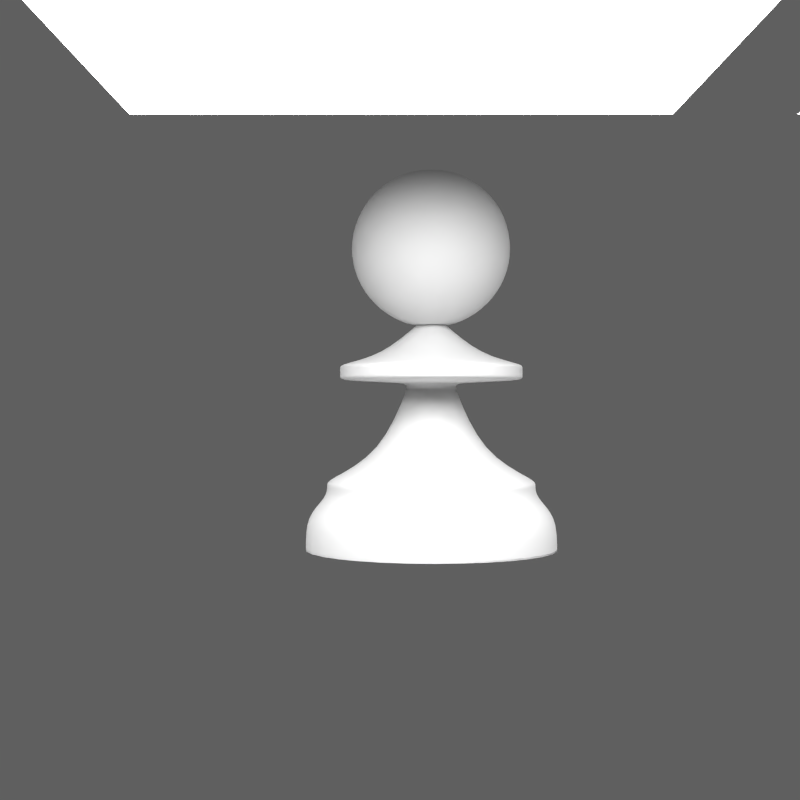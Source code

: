 # Source: chess.blend  (saved by Blender 2.67.0; exported with 4.5.12 LTS)
import bpy
from mathutils import Matrix  # noqa: F401  (used for matrix-valued properties, if any)

bpy.ops.wm.read_factory_settings(use_empty=True)
scene = bpy.context.scene
scene.name = 'Darktable'

# ---- collections
col_collection_1 = bpy.data.collections.new('Collection 1'); scene.collection.children.link(col_collection_1)
col_collection_2 = bpy.data.collections.new('Collection 2'); scene.collection.children.link(col_collection_2)

# ---- materials (node trees are filled in below, after node groups)
mat_light = bpy.data.materials.new('light')
mat_light.alpha_threshold = 0.0
mat_light.roughness = 0.5
mat_light.line_color = (0.0, 0.0, 0.0, 1.0)
mat_blacklens = bpy.data.materials.new('blacklens')
mat_blacklens.alpha_threshold = 0.0
mat_blacklens.roughness = 0.5
mat_blacklens.line_color = (0.0, 0.0, 0.0, 1.0)
mat_floor = bpy.data.materials.new('floor')
mat_floor.alpha_threshold = 0.0
mat_floor.roughness = 0.5
mat_floor.line_color = (0.0, 0.0, 0.0, 1.0)

# ---- material node trees
mat_light.use_nodes = True; mat_light.node_tree.nodes.clear()
_N = mat_light.node_tree.nodes; _L = mat_light.node_tree.links
n0 = _N.new('ShaderNodeOutputMaterial'); n0.name = 'Material Output'; n0.location = (300, 300)
n0.width = 120
n1 = _N.new('ShaderNodeEmission'); n1.name = 'Emission'; n1.location = (100, 300)
n1.width = 150
n1.inputs[0].default_value = (0.8, 0.8, 0.8, 1.0)
n1.inputs[1].default_value = 10.0
_L.new(n1.outputs[0], n0.inputs[0])
n0.is_active_output = True
mat_blacklens.use_nodes = True; mat_blacklens.node_tree.nodes.clear()
_N = mat_blacklens.node_tree.nodes; _L = mat_blacklens.node_tree.links
n0 = _N.new('ShaderNodeOutputMaterial'); n0.name = 'Material Output'; n0.location = (1066, 355)
n0.width = 120
n1 = _N.new('ShaderNodeMixShader'); n1.name = 'Mix Shader'; n1.location = (866, 355)
n1.width = 150
n2 = _N.new('ShaderNodeBsdfAnisotropic'); n2.name = 'Glossy BSDF'; n2.location = (648, 424)
n2.distribution = 'BECKMANN'
n2.inputs[0].default_value = (0.07192, 0.07192, 0.07192, 1.0)
n2.inputs[1].default_value = 0.5477
n3 = _N.new('ShaderNodeBsdfDiffuse'); n3.name = 'Diffuse BSDF'; n3.location = (655, 165)
n3.inputs[0].default_value = (0.004217, 0.004217, 0.004217, 1.0)
n3.inputs[1].default_value = 0.7
_L.new(n1.outputs[0], n0.inputs[0])
_L.new(n2.outputs[0], n1.inputs[1])
_L.new(n3.outputs[0], n1.inputs[2])
n0.is_active_output = True
mat_floor.use_nodes = True; mat_floor.node_tree.nodes.clear()
_N = mat_floor.node_tree.nodes; _L = mat_floor.node_tree.links
n0 = _N.new('ShaderNodeMixShader'); n0.name = 'Mix Shader'; n0.location = (242, 183)
n0.width = 150
n0.inputs[0].default_value = 1.0
n1 = _N.new('ShaderNodeBsdfTransparent'); n1.name = 'Transparent BSDF'; n1.location = (-152, 97)
n1.width = 150
n2 = _N.new('ShaderNodeBsdfDiffuse'); n2.name = 'Diffuse BSDF'; n2.location = (-146, -28)
n2.inputs[0].default_value = (0.2413, 0.2413, 0.2413, 1.0)
n3 = _N.new('ShaderNodeOutputMaterial'); n3.name = 'Material Output'; n3.location = (565, 299)
n3.width = 120
n4 = _N.new('ShaderNodeLightPath'); n4.name = 'Light Path'; n4.location = (-151, 578)
n4.width = 150
_L.new(n2.outputs[0], n3.inputs[0])
n3.is_active_output = True

# ---- world
world_world_002 = bpy.data.worlds.new('World.002'); scene.world = world_world_002
world_world_002.use_nodes = True; world_world_002.node_tree.nodes.clear()
_N = world_world_002.node_tree.nodes; _L = world_world_002.node_tree.links
n0 = _N.new('ShaderNodeOutputWorld'); n0.name = 'World Output'; n0.location = (300, 300)
n0.width = 120
n1 = _N.new('ShaderNodeBackground'); n1.name = 'Background'; n1.location = (10, 300)
n1.width = 150
n1.inputs[0].default_value = (0.1149, 0.1149, 0.1149, 1.0)
_L.new(n1.outputs[0], n0.inputs[0])
n0.is_active_output = True
world_world_002.color = (0.05088, 0.05088, 0.05088)
world_world_002.use_sun_shadow = False
world_world_002.sun_shadow_jitter_overblur = 0.0
world_world_002.cycles.sampling_method = 'MANUAL'
world_world_002.cycles.sample_map_resolution = 256

# ---- cameras
cam_camera_004 = bpy.data.cameras.new('Camera.004')
cam_camera_004.clip_end = 100.0
cam_camera_004.lens = 55.0
cam_camera_004.sensor_width = 32.0
cam_camera_004.sensor_height = 18.0
cam_camera_004.dof.focus_distance = 0.0

# ---- meshes
me_circle = bpy.data.meshes.new('Circle')
me_circle.from_pydata([(-0.2495, -2.31e-07, 2.932), (-0.4592, -2.31e-07, 2.807), (-0.5994, -2.31e-07, 2.62), (-0.6486, -2.31e-07, 2.4), (-0.5994, -2.31e-07, 2.18), (-0.4592, -2.31e-07, 1.993), (-0.2495, -2.31e-07, 1.868), (-0.002101, -2.31e-07, 1.824), (-0.177, 0.1749, 2.932), (-0.3253, 0.3232, 2.807), (-0.4244, 0.4223, 2.62), (-0.4592, 0.4571, 2.4), (-0.4244, 0.4223, 2.18), (-0.3253, 0.3232, 1.993), (-0.177, 0.1749, 1.868), (-0.002101, 0.2474, 2.932), (-0.002101, 0.4571, 2.807), (-0.002101, 0.5973, 2.62), (-0.002101, 0.6465, 2.4), (-0.002101, 0.5973, 2.18), (-0.002101, 0.4571, 1.993), (-0.002101, 0.2474, 1.868), (-0.002101, -3e-07, 2.976), (0.1728, 0.1749, 2.932), (0.3211, 0.3232, 2.807), (0.4202, 0.4223, 2.62), (0.455, 0.4571, 2.4), (0.4202, 0.4223, 2.18), (0.3211, 0.3232, 1.993), (0.1728, 0.1749, 1.868), (0.2453, -2.791e-07, 2.932), (0.455, -3.273e-07, 2.807), (0.5952, -3.273e-07, 2.62), (0.6444, -3.273e-07, 2.4), (0.5952, -3.273e-07, 2.18), (0.455, -3.273e-07, 1.993), (0.2453, -2.791e-07, 1.868), (0.1728, -0.1749, 2.932), (0.3211, -0.3232, 2.807), (0.4202, -0.4223, 2.62), (0.455, -0.4571, 2.4), (0.4202, -0.4223, 2.18), (0.3211, -0.3232, 1.993), (0.1728, -0.1749, 1.868), (-0.002101, -0.2474, 2.932), (-0.002102, -0.4571, 2.807), (-0.002102, -0.5973, 2.62), (-0.002102, -0.6465, 2.4), (-0.002102, -0.5973, 2.18), (-0.002102, -0.4571, 1.993), (-0.002101, -0.2474, 1.868), (-0.177, -0.1749, 2.932), (-0.3253, -0.3232, 2.807), (-0.4244, -0.4223, 2.62), (-0.4592, -0.4571, 2.4), (-0.4244, -0.4223, 2.18), (-0.3253, -0.3232, 1.993), (-0.177, -0.1749, 1.868), (0.0, 1.0, 0.2389), (-0.7071, 0.7071, 0.2389), (-1.0, -4.371e-08, 0.2389), (-0.7071, -0.7071, 0.2389), (8.742e-08, -1.0, 0.2389), (0.7071, -0.7071, 0.2389), (1.0, 1.192e-08, 0.2389), (0.7071, 0.7071, 0.2389), (0.0, 1.0, 0.4779), (-0.7071, 0.7071, 0.4779), (-1.0, -4.371e-08, 0.4779), (-0.7071, -0.7071, 0.4779), (8.742e-08, -1.0, 0.4779), (0.7071, -0.7071, 0.4779), (1.0, 1.192e-08, 0.4779), (0.7071, 0.7071, 0.4779), (1.271e-09, 0.8294, 0.6144), (-0.5865, 0.5865, 0.6144), (-0.8294, -3.626e-08, 0.6144), (-0.5865, -0.5865, 0.6144), (7.378e-08, -0.8294, 0.6144), (0.5865, -0.5865, 0.6144), (0.8294, 9.891e-09, 0.6144), (0.5865, 0.5865, 0.6144), (1.271e-09, 0.8294, 0.7055), (-0.5865, 0.5865, 0.7055), (-0.8294, -3.626e-08, 0.7055), (-0.5865, -0.5865, 0.7055), (7.378e-08, -0.8294, 0.7055), (0.5865, -0.5865, 0.7055), (0.8294, 9.891e-09, 0.7055), (0.5865, 0.5865, 0.7055), (1.271e-09, 0.8294, 0.7339), (-0.5865, 0.5865, 0.7339), (-0.8294, -3.626e-08, 0.7339), (-0.5865, -0.5865, 0.7339), (7.378e-08, -0.8294, 0.7339), (0.5865, -0.5865, 0.7339), (0.8294, 9.891e-09, 0.7339), (0.5865, 0.5865, 0.7339), (4.107e-08, 0.1807, 1.417), (-0.1278, 0.1278, 1.417), (-0.1807, -1.373e-08, 1.417), (-0.1278, -0.1278, 1.417), (5.687e-08, -0.1807, 1.417), (0.1278, -0.1278, 1.417), (0.1807, -3.672e-09, 1.417), (0.1278, 0.1278, 1.417), (4.107e-08, 0.1807, 1.434), (-0.1278, 0.1278, 1.434), (-0.1807, -1.373e-08, 1.434), (-0.1278, -0.1278, 1.434), (5.687e-08, -0.1807, 1.434), (0.1278, -0.1278, 1.434), (0.1807, -3.672e-09, 1.434), (0.1278, 0.1278, 1.434), (-1.495e-08, 0.7268, 1.451), (-0.514, 0.514, 1.451), (-0.7268, -2.144e-08, 1.451), (-0.514, -0.514, 1.451), (4.859e-08, -0.7268, 1.451), (0.514, -0.514, 1.451), (0.7268, 1.9e-08, 1.451), (0.514, 0.514, 1.451), (-1.495e-08, 0.7268, 1.474), (-0.514, 0.514, 1.474), (-0.7268, -2.144e-08, 1.474), (-0.514, -0.514, 1.474), (4.859e-08, -0.7268, 1.474), (0.514, -0.514, 1.474), (0.7268, 1.9e-08, 1.474), (0.514, 0.514, 1.474), (-1.495e-08, 0.7268, 1.548), (-0.514, 0.514, 1.548), (-0.7268, -2.144e-08, 1.548), (-0.514, -0.514, 1.548), (4.859e-08, -0.7268, 1.548), (0.514, -0.514, 1.548), (0.7268, 1.9e-08, 1.548), (0.514, 0.514, 1.548), (-1.495e-08, 0.7268, 1.565), (-0.514, 0.514, 1.565), (-0.7268, -2.144e-08, 1.565), (-0.514, -0.514, 1.565), (4.859e-08, -0.7268, 1.565), (0.514, -0.514, 1.565), (0.7268, 1.9e-08, 1.565), (0.514, 0.514, 1.565), (9.75e-09, 0.1115, 1.853), (-0.07886, 0.07886, 1.853), (-0.1115, 4.16e-09, 1.853), (-0.07886, -0.07886, 1.853), (1.95e-08, -0.1115, 1.853), (0.07886, -0.07886, 1.853), (0.1115, 1.036e-08, 1.853), (0.07886, 0.07886, 1.853), (-0.2854, -0.2854, 0.9226), (-0.4036, -1.723e-08, 0.9226), (0.4036, 5.226e-09, 0.9226), (0.2854, -0.2854, 0.9226), (-0.2854, 0.2854, 0.9226), (5.42e-08, -0.4036, 0.9226), (1.892e-08, 0.4036, 0.9226), (0.2854, 0.2854, 0.9226), (-0.3938, -1.017e-08, 1.635), (-0.2784, 0.2784, 1.635), (0.2784, -0.2784, 1.635), (3.768e-08, -0.3938, 1.635), (3.261e-09, 0.3938, 1.635), (0.2784, 0.2784, 1.635), (-0.2784, -0.2784, 1.635), (0.3938, 1.174e-08, 1.635)], [], [(3, 2, 10, 11), (6, 5, 13, 14), (2, 1, 9, 10), (5, 4, 12, 13), (1, 0, 8, 9), (4, 3, 11, 12), (10, 9, 16, 17), (13, 12, 19, 20), (9, 8, 15, 16), (12, 11, 18, 19), (11, 10, 17, 18), (14, 13, 20, 21), (17, 16, 24, 25), (20, 19, 27, 28), (16, 15, 23, 24), (19, 18, 26, 27), (18, 17, 25, 26), (21, 20, 28, 29), (25, 24, 31, 32), (28, 27, 34, 35), (24, 23, 30, 31), (27, 26, 33, 34), (26, 25, 32, 33), (29, 28, 35, 36), (32, 31, 38, 39), (35, 34, 41, 42), (31, 30, 37, 38), (34, 33, 40, 41), (33, 32, 39, 40), (36, 35, 42, 43), (39, 38, 45, 46), (42, 41, 48, 49), (38, 37, 44, 45), (41, 40, 47, 48), (40, 39, 46, 47), (43, 42, 49, 50), (46, 45, 52, 53), (49, 48, 55, 56), (45, 44, 51, 52), (48, 47, 54, 55), (47, 46, 53, 54), (50, 49, 56, 57), (0, 22, 8), (7, 6, 14), (7, 14, 21), (8, 22, 15), (7, 21, 29), (15, 22, 23), (7, 29, 36), (23, 22, 30), (7, 36, 43), (30, 22, 37), (7, 43, 50), (37, 22, 44), (7, 50, 57), (44, 22, 51), (53, 52, 1, 2), (56, 55, 4, 5), (52, 51, 0, 1), (55, 54, 3, 4), (7, 57, 6), (51, 22, 0), (54, 53, 2, 3), (57, 56, 5, 6), (65, 58, 66, 73), (58, 59, 67, 66), (61, 62, 70, 69), (64, 65, 73, 72), (60, 61, 69, 68), (63, 64, 72, 71), (59, 60, 68, 67), (62, 63, 71, 70), (72, 73, 81, 80), (68, 69, 77, 76), (71, 72, 80, 79), (67, 68, 76, 75), (70, 71, 79, 78), (73, 66, 74, 81), (66, 67, 75, 74), (69, 70, 78, 77), (81, 74, 82, 89), (74, 75, 83, 82), (77, 78, 86, 85), (80, 81, 89, 88), (76, 77, 85, 84), (79, 80, 88, 87), (75, 76, 84, 83), (78, 79, 87, 86), (83, 84, 92, 91), (86, 87, 95, 94), (89, 82, 90, 97), (82, 83, 91, 90), (85, 86, 94, 93), (88, 89, 97, 96), (84, 85, 93, 92), (87, 88, 96, 95), (155, 154, 101, 100), (157, 156, 104, 103), (158, 155, 100, 99), (159, 157, 103, 102), (161, 160, 98, 105), (160, 158, 99, 98), (154, 159, 102, 101), (156, 161, 105, 104), (101, 102, 110, 109), (104, 105, 113, 112), (100, 101, 109, 108), (103, 104, 112, 111), (99, 100, 108, 107), (102, 103, 111, 110), (105, 98, 106, 113), (98, 99, 107, 106), (110, 111, 119, 118), (113, 106, 114, 121), (106, 107, 115, 114), (109, 110, 118, 117), (112, 113, 121, 120), (108, 109, 117, 116), (111, 112, 120, 119), (107, 108, 116, 115), (119, 120, 128, 127), (115, 116, 124, 123), (118, 119, 127, 126), (121, 114, 122, 129), (114, 115, 123, 122), (117, 118, 126, 125), (120, 121, 129, 128), (116, 117, 125, 124), (128, 129, 137, 136), (124, 125, 133, 132), (127, 128, 136, 135), (123, 124, 132, 131), (126, 127, 135, 134), (129, 122, 130, 137), (122, 123, 131, 130), (125, 126, 134, 133), (137, 130, 138, 145), (130, 131, 139, 138), (133, 134, 142, 141), (136, 137, 145, 144), (132, 133, 141, 140), (135, 136, 144, 143), (131, 132, 140, 139), (134, 135, 143, 142), (163, 162, 148, 147), (165, 164, 151, 150), (167, 166, 146, 153), (166, 163, 147, 146), (168, 165, 150, 149), (169, 167, 153, 152), (162, 168, 149, 148), (164, 169, 152, 151), (92, 93, 154, 155), (95, 96, 156, 157), (91, 92, 155, 158), (94, 95, 157, 159), (97, 90, 160, 161), (90, 91, 158, 160), (93, 94, 159, 154), (96, 97, 161, 156), (139, 140, 162, 163), (142, 143, 164, 165), (145, 138, 166, 167), (138, 139, 163, 166), (141, 142, 165, 168), (144, 145, 167, 169), (140, 141, 168, 162), (143, 144, 169, 164)])
me_circle.polygons.foreach_set('use_smooth', [True] * 168)
me_circle.use_remesh_preserve_volume = False
me_circle.use_remesh_preserve_attributes = False
me_circle.use_mirror_vertex_groups = False
me_circle.update()
me_plane_005 = bpy.data.meshes.new('Plane.005')
me_plane_005.from_pydata([(0.213, -1.0, 0.0), (-0.137, -1.0, 0.0), (0.213, 1.0, 0.0), (-0.137, 1.0, 0.0)], [], [(1, 0, 2, 3)])
me_plane_005.materials.append(mat_light)
me_plane_005.use_remesh_preserve_volume = False
me_plane_005.use_remesh_preserve_attributes = False
me_plane_005.use_mirror_vertex_groups = False
me_plane_005.update()
me_plane_002 = bpy.data.meshes.new('Plane.002')
me_plane_002.from_pydata([(-0.6501, -1.0, 0.0), (-1.0, -1.0, 0.0), (-0.6501, 1.0, 0.0), (-1.0, 1.0, 0.0), (-0.224, -1.0, 0.0), (-0.5739, -1.0, 0.0), (-0.224, 1.0, 0.0), (-0.5739, 1.0, 0.0), (0.213, -1.0, 0.0), (-0.137, -1.0, 0.0), (0.213, 1.0, 0.0), (-0.137, 1.0, 0.0), (0.643, -1.0, 0.0), (0.2931, -1.0, 0.0), (0.643, 1.0, 0.0), (0.2931, 1.0, 0.0), (1.097, -1.0, 0.0), (0.7468, -1.0, 0.0), (1.097, 1.0, 0.0), (0.7468, 1.0, 0.0)], [], [(1, 0, 2, 3), (5, 4, 6, 7), (9, 8, 10, 11), (13, 12, 14, 15), (17, 16, 18, 19)])
me_plane_002.materials.append(mat_light)
me_plane_002.use_remesh_preserve_volume = False
me_plane_002.use_remesh_preserve_attributes = False
me_plane_002.use_mirror_vertex_groups = False
me_plane_002.update()
me_circle_031 = bpy.data.meshes.new('Circle.031')
me_circle_031.from_pydata([], [], [])
me_circle_031.materials.append(mat_blacklens)
me_circle_031.use_remesh_preserve_volume = False
me_circle_031.use_remesh_preserve_attributes = False
me_circle_031.use_mirror_vertex_groups = False
me_circle_031.update()
me_plane_001 = bpy.data.meshes.new('Plane.001')
me_plane_001.from_pydata([(1.0, -1.0, 0.0), (-1.0, -1.0, 0.0), (1.0, 1.0, 0.0), (-1.0, 1.0, 0.0), (1.0, 1.346, 0.2834), (-1.0, 1.346, 0.2834), (1.0, 1.546, 0.7051), (-1.0, 1.546, 0.7051), (1.0, 1.567, 1.742), (-1.0, 1.567, 1.742)], [], [(1, 0, 2, 3), (3, 2, 4, 5), (5, 4, 6, 7), (7, 6, 8, 9)])
me_plane_001.polygons.foreach_set('use_smooth', [True] * 4)
me_plane_001.materials.append(mat_floor)
me_plane_001.use_remesh_preserve_volume = False
me_plane_001.use_remesh_preserve_attributes = False
me_plane_001.use_mirror_vertex_groups = False
me_plane_001.update()

# ---- curves / text
cu_beziercurve = bpy.data.curves.new('BezierCurve', 'CURVE')
cu_beziercurve.dimensions = '2D'
_sp = cu_beziercurve.splines.new('BEZIER'); _sp.bezier_points.add(9)
_sp.bezier_points.foreach_set('co', [0.002638, 1.008, 0.0, 0.6764, 1.01, 0.0, 0.5636, 0.7501, 0.0, 0.5448, 0.5219, 0.0, 0.4563, 0.4736, 0.0, 0.161, 0.03877, 0.0, 0.5019, 0.03072, 0.0, 0.4992, -0.03907, 0.0, 0.0333, -0.289, 0.0, -0.002638, -1.008, 0.0])
_sp.bezier_points.foreach_set('handle_left', [-0.01156, 1.008, 0.0, 0.4518, 1.01, 0.0, 0.5919, 0.8727, 0.0, 0.5511, 0.598, 0.0, 0.5176, 0.5273, 0.0, 0.02792, 0.04192, 0.0, 0.3883, 0.03341, 0.0, 0.5001, -0.0158, 0.0, -0.04271, -0.2876, 0.0, 0.4997, -1.008, 0.0])
_sp.bezier_points.foreach_set('handle_right', [0.01683, 1.008, 0.0, 0.6737, 0.7894, 0.0, 0.5353, 0.6275, 0.0, 0.5153, 0.5058, 0.0, 0.3949, 0.4199, 0.0, 0.2941, 0.03563, 0.0, 0.501, 0.00746, 0.0, 0.3439, -0.1224, 0.0, 0.5226, -0.2977, 0.0, -0.505, -1.007, 0.0])
for _p, _l, _r in zip(_sp.bezier_points, ['ALIGNED', 'VECTOR', 'ALIGNED', 'VECTOR', 'ALIGNED', 'ALIGNED', 'VECTOR', 'VECTOR', 'ALIGNED', 'ALIGNED'], ['ALIGNED', 'FREE', 'ALIGNED', 'VECTOR', 'ALIGNED', 'ALIGNED', 'VECTOR', 'VECTOR', 'ALIGNED', 'ALIGNED']): _p.handle_left_type = _l; _p.handle_right_type = _r
_sp.order_u = 0
_sp.order_v = 0
cu_beziercurve.use_path = True
cu_beziercurve.use_path_clamp = True
cu_beziercurve.bevel_resolution = 0
cu_beziercurve.fill_mode = 'BOTH'

# ---- objects
ob_circle_001 = bpy.data.objects.new('Circle.001', me_circle)
ob_beziercurve = bpy.data.objects.new('BezierCurve', cu_beziercurve)
ob_plane_004 = bpy.data.objects.new('Plane.004', me_plane_005)
ob_plane_001 = bpy.data.objects.new('Plane.001', me_plane_002)
ob_camera = bpy.data.objects.new('Camera', cam_camera_004)
ob_circle_029 = bpy.data.objects.new('Circle.029', me_circle_031)
ob_plane = bpy.data.objects.new('Plane', me_plane_001)

# ---- transforms, parenting, visibility, modifiers, constraints
ob_circle_001.location = (0.00304, -0.005328, 0.4665)
ob_circle_001.scale = (0.6794, 0.6794, 0.6794)
ob_circle_001.lineart.crease_threshold = 0.0
_m = ob_circle_001.modifiers.new('Subsurf', 'SUBSURF')
_m.uv_smooth = 'PRESERVE_CORNERS'
_m.quality = 2
_m.levels = 3
_m.show_only_control_edges = False
ob_beziercurve.location = (0.0, 0.0, -0.2783)
ob_beziercurve.rotation_euler = (-1.571, -0.0, 0.0)
ob_beziercurve.lineart.crease_threshold = 0.0
ob_plane_004.location = (-0.372, -1.23, -0.7458)
ob_plane_004.scale = (6.086, 1.0, 1.0)
ob_plane_004.lineart.crease_threshold = 0.0
ob_plane_001.location = (-0.3767, -2.338, 2.475)
ob_plane_001.scale = (6.086, 1.0, 1.0)
ob_plane_001.lineart.crease_threshold = 0.0
ob_camera.location = (-0.1499, -6.723, 1.343)
ob_camera.rotation_euler = (1.573, 2.22e-16, 2.225e-16)
ob_camera.lineart.crease_threshold = 0.0
ob_circle_029.location = (-0.03454, -1.137, 1.059)
ob_circle_029.rotation_euler = (-1.571, 0.0, 0.0)
ob_circle_029.scale = (0.2661, 0.2661, 0.2661)
ob_circle_029.lineart.crease_threshold = 0.0
_m = ob_circle_029.modifiers.new('Subsurf', 'SUBSURF')
_m.uv_smooth = 'PRESERVE_CORNERS'
_m.quality = 2
_m.show_only_control_edges = False
ob_plane.location = (0.0, 0.0, 0.6366)
ob_plane.scale = (2.956, 2.956, 2.956)
ob_plane.lineart.crease_threshold = 0.0

# ---- collection membership
col_collection_1.objects.link(ob_circle_001)
col_collection_1.objects.link(ob_beziercurve)
col_collection_1.objects.link(ob_plane_004)
col_collection_1.objects.link(ob_plane_001)
col_collection_1.objects.link(ob_camera)
col_collection_1.objects.link(ob_circle_029)
col_collection_2.objects.link(ob_plane)
col_collection_2.objects.link(ob_circle_029)
def _layer_coll(name, lc=None):
    lc = lc or bpy.context.view_layer.layer_collection
    for c in lc.children:
        if c.name == name: return c
        r = _layer_coll(name, c)
        if r: return r
_layer_coll('Collection 2').indirect_only = True

# ---- scene / render settings (as saved in the file)
scene.camera = ob_camera
scene.frame_start = 1; scene.frame_end = 700; scene.frame_set(30)
scene.render.engine = 'CYCLES'
scene.render.image_settings.quality = 95
scene.render.image_settings.compression = 90
scene.render.image_settings.exr_codec = 'PXR24'
scene.render.resolution_x = 1024
scene.render.resolution_y = 1024
scene.render.dither_intensity = 0.0
scene.render.film_transparent = True
scene.render.motion_blur_shutter = 1.0
scene.render.use_border = True
scene.render.border_min_x = 0.0009637
scene.render.use_compositing = False
scene.render.use_sequencer = False
scene.render.bake_margin = 2
scene.render.bake_bias = 0.0
scene.cycles.feature_set = 'EXPERIMENTAL'
scene.cycles.use_denoising = False
scene.cycles.samples = 1024
scene.cycles.sampling_pattern = 'TABULATED_SOBOL'
scene.cycles.light_sampling_threshold = 0.0
scene.cycles.use_adaptive_sampling = False
scene.cycles.use_light_tree = False
scene.cycles.caustics_reflective = False
scene.cycles.caustics_refractive = False
scene.cycles.blur_glossy = 0.18
scene.cycles.max_bounces = 8
scene.cycles.diffuse_bounces = 1
scene.cycles.transmission_bounces = 8
scene.cycles.volume_bounces = 1
scene.cycles.pixel_filter_type = 'GAUSSIAN'
scene.cycles.sample_clamp_indirect = 0.0
scene.view_settings.view_transform = 'Standard'
bpy.context.view_layer.update()
